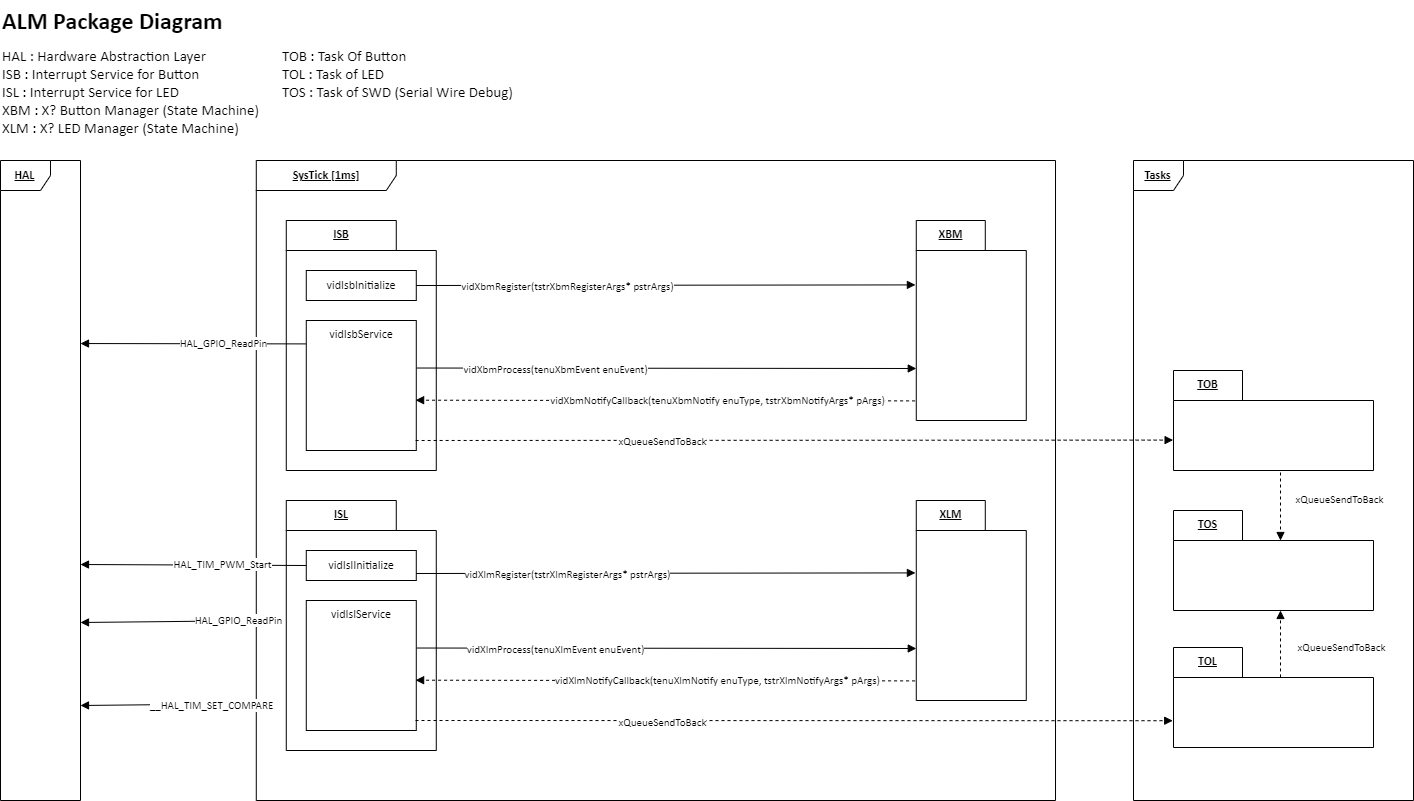

The diagram above was exported from draw.io. Its source (the exported page's mxGraphModel, read from the mxfile embedded in the PNG):
<mxGraphModel dx="1687" dy="993" grid="1" gridSize="10" guides="1" tooltips="1" connect="1" arrows="1" fold="1" page="1" pageScale="1" pageWidth="1654" pageHeight="1169" math="0" shadow="0">
  <root>
    <mxCell id="0" />
    <mxCell id="1" parent="0" />
    <mxCell id="DuBXzEyR3vmLx20q9r14-1" value="HAL" style="shape=umlFrame;whiteSpace=wrap;html=1;pointerEvents=0;recursiveResize=0;container=1;collapsible=0;width=50;height=30;labelBackgroundColor=default;fontFamily=Calibri;fontStyle=5" parent="1" vertex="1">
      <mxGeometry x="40" y="200" width="80" height="640" as="geometry" />
    </mxCell>
    <mxCell id="DuBXzEyR3vmLx20q9r14-2" value="SysTick [1ms]" style="shape=umlFrame;whiteSpace=wrap;html=1;pointerEvents=0;recursiveResize=0;container=1;collapsible=0;width=140;height=30;fontFamily=Calibri;fontStyle=5" parent="1" vertex="1">
      <mxGeometry x="295.78" y="200" width="799.23" height="640" as="geometry" />
    </mxCell>
    <mxCell id="DuBXzEyR3vmLx20q9r14-3" value="ISB" style="shape=folder;fontStyle=5;tabWidth=110;tabHeight=30;tabPosition=left;html=1;boundedLbl=1;labelInHeader=1;container=1;collapsible=0;recursiveResize=0;whiteSpace=wrap;verticalAlign=top;align=center;fontFamily=Calibri;" parent="DuBXzEyR3vmLx20q9r14-2" vertex="1">
      <mxGeometry x="30" y="60" width="150" height="250" as="geometry" />
    </mxCell>
    <mxCell id="DuBXzEyR3vmLx20q9r14-4" value="vidIsbInitialize" style="html=1;whiteSpace=wrap;align=center;fontFamily=Calibri;" parent="DuBXzEyR3vmLx20q9r14-3" vertex="1">
      <mxGeometry width="110" height="30" relative="1" as="geometry">
        <mxPoint x="20" y="50" as="offset" />
      </mxGeometry>
    </mxCell>
    <mxCell id="DuBXzEyR3vmLx20q9r14-5" value="vidIsbService" style="html=1;whiteSpace=wrap;verticalAlign=top;fontFamily=Calibri;" parent="DuBXzEyR3vmLx20q9r14-3" vertex="1">
      <mxGeometry x="20" y="100" width="110" height="130" as="geometry" />
    </mxCell>
    <mxCell id="DuBXzEyR3vmLx20q9r14-8" value="XBM" style="shape=folder;fontStyle=5;tabWidth=69;tabHeight=30;tabPosition=left;html=1;boundedLbl=1;labelInHeader=1;container=1;collapsible=0;recursiveResize=0;whiteSpace=wrap;verticalAlign=top;align=center;fontFamily=Calibri;" parent="DuBXzEyR3vmLx20q9r14-2" vertex="1">
      <mxGeometry x="660" y="60" width="110" height="200" as="geometry" />
    </mxCell>
    <mxCell id="DuBXzEyR3vmLx20q9r14-11" value="" style="html=1;verticalAlign=bottom;labelBackgroundColor=none;endArrow=block;endFill=1;rounded=0;exitX=1;exitY=0.5;exitDx=0;exitDy=0;entryX=-0.008;entryY=0.322;entryDx=0;entryDy=0;entryPerimeter=0;fontFamily=Calibri;" parent="DuBXzEyR3vmLx20q9r14-2" source="DuBXzEyR3vmLx20q9r14-4" target="DuBXzEyR3vmLx20q9r14-8" edge="1">
      <mxGeometry width="160" relative="1" as="geometry">
        <mxPoint x="60" y="195" as="sourcePoint" />
        <mxPoint x="-110" y="197" as="targetPoint" />
      </mxGeometry>
    </mxCell>
    <mxCell id="DuBXzEyR3vmLx20q9r14-12" value="vidXbmRegister(tstrXbmRegisterArgs* pstrArgs)" style="edgeLabel;html=1;align=center;verticalAlign=middle;resizable=0;points=[];fontFamily=Calibri;" parent="DuBXzEyR3vmLx20q9r14-11" vertex="1" connectable="0">
      <mxGeometry x="-0.1605" y="-1" relative="1" as="geometry">
        <mxPoint x="-59" as="offset" />
      </mxGeometry>
    </mxCell>
    <mxCell id="DuBXzEyR3vmLx20q9r14-13" value="" style="html=1;verticalAlign=bottom;labelBackgroundColor=none;endArrow=block;endFill=1;rounded=0;exitX=1.005;exitY=0.304;exitDx=0;exitDy=0;entryX=0;entryY=0;entryDx=0;entryDy=140;entryPerimeter=0;exitPerimeter=0;fontFamily=Calibri;" parent="DuBXzEyR3vmLx20q9r14-2" edge="1">
      <mxGeometry width="160" relative="1" as="geometry">
        <mxPoint x="160.54999999999973" y="207.51999999999998" as="sourcePoint" />
        <mxPoint x="660" y="208" as="targetPoint" />
      </mxGeometry>
    </mxCell>
    <mxCell id="DuBXzEyR3vmLx20q9r14-14" value="vidXbmProcess(tenuXbmEvent enuEvent)" style="edgeLabel;html=1;align=center;verticalAlign=middle;resizable=0;points=[];fontFamily=Calibri;" parent="DuBXzEyR3vmLx20q9r14-13" vertex="1" connectable="0">
      <mxGeometry x="-0.1605" y="-1" relative="1" as="geometry">
        <mxPoint x="-71" as="offset" />
      </mxGeometry>
    </mxCell>
    <mxCell id="DuBXzEyR3vmLx20q9r14-15" value="" style="html=1;verticalAlign=bottom;labelBackgroundColor=none;endArrow=block;endFill=1;rounded=0;exitX=-0.011;exitY=0.902;exitDx=0;exitDy=0;entryX=0.994;entryY=0.613;entryDx=0;entryDy=0;entryPerimeter=0;exitPerimeter=0;dashed=1;fontFamily=Calibri;" parent="DuBXzEyR3vmLx20q9r14-2" source="DuBXzEyR3vmLx20q9r14-8" target="DuBXzEyR3vmLx20q9r14-5" edge="1">
      <mxGeometry width="160" relative="1" as="geometry">
        <mxPoint x="171" y="210" as="sourcePoint" />
        <mxPoint x="500" y="210" as="targetPoint" />
      </mxGeometry>
    </mxCell>
    <mxCell id="DuBXzEyR3vmLx20q9r14-16" value="vidXbmNotifyCallback(tenuXbmNotify enuType, tstrXbmNotifyArgs* pArgs)" style="edgeLabel;html=1;align=center;verticalAlign=middle;resizable=0;points=[];fontFamily=Calibri;" parent="DuBXzEyR3vmLx20q9r14-15" vertex="1" connectable="0">
      <mxGeometry x="-0.1605" y="-1" relative="1" as="geometry">
        <mxPoint x="11" as="offset" />
      </mxGeometry>
    </mxCell>
    <mxCell id="DuBXzEyR3vmLx20q9r14-17" value="ISL" style="shape=folder;fontStyle=5;tabWidth=110;tabHeight=30;tabPosition=left;html=1;boundedLbl=1;labelInHeader=1;container=1;collapsible=0;recursiveResize=0;whiteSpace=wrap;verticalAlign=top;align=center;fontFamily=Calibri;" parent="DuBXzEyR3vmLx20q9r14-2" vertex="1">
      <mxGeometry x="30" y="340" width="150" height="250" as="geometry" />
    </mxCell>
    <mxCell id="DuBXzEyR3vmLx20q9r14-18" value="vidIslInitialize" style="html=1;whiteSpace=wrap;align=center;fontFamily=Calibri;" parent="DuBXzEyR3vmLx20q9r14-17" vertex="1">
      <mxGeometry width="110" height="30" relative="1" as="geometry">
        <mxPoint x="20" y="50" as="offset" />
      </mxGeometry>
    </mxCell>
    <mxCell id="DuBXzEyR3vmLx20q9r14-19" value="vidIslService" style="html=1;whiteSpace=wrap;verticalAlign=top;fontFamily=Calibri;" parent="DuBXzEyR3vmLx20q9r14-17" vertex="1">
      <mxGeometry x="20" y="100" width="110" height="130" as="geometry" />
    </mxCell>
    <mxCell id="DuBXzEyR3vmLx20q9r14-20" value="XLM" style="shape=folder;fontStyle=5;tabWidth=69;tabHeight=30;tabPosition=left;html=1;boundedLbl=1;labelInHeader=1;container=1;collapsible=0;recursiveResize=0;whiteSpace=wrap;verticalAlign=top;align=center;fontFamily=Calibri;" parent="DuBXzEyR3vmLx20q9r14-2" vertex="1">
      <mxGeometry x="660" y="340" width="110" height="200" as="geometry" />
    </mxCell>
    <mxCell id="DuBXzEyR3vmLx20q9r14-21" value="" style="html=1;verticalAlign=bottom;labelBackgroundColor=none;endArrow=block;endFill=1;rounded=0;exitX=1;exitY=0.5;exitDx=0;exitDy=0;entryX=-0.008;entryY=0.322;entryDx=0;entryDy=0;entryPerimeter=0;fontFamily=Calibri;" parent="DuBXzEyR3vmLx20q9r14-2" edge="1">
      <mxGeometry width="160" relative="1" as="geometry">
        <mxPoint x="160" y="413" as="sourcePoint" />
        <mxPoint x="659.1199999999999" y="412.4" as="targetPoint" />
      </mxGeometry>
    </mxCell>
    <mxCell id="DuBXzEyR3vmLx20q9r14-22" value="vidXlmRegister(tstrXlmRegisterArgs* pstrArgs)" style="edgeLabel;html=1;align=center;verticalAlign=middle;resizable=0;points=[];fontFamily=Calibri;" parent="DuBXzEyR3vmLx20q9r14-21" vertex="1" connectable="0">
      <mxGeometry x="-0.1605" y="-1" relative="1" as="geometry">
        <mxPoint x="-59" as="offset" />
      </mxGeometry>
    </mxCell>
    <mxCell id="DuBXzEyR3vmLx20q9r14-23" value="" style="html=1;verticalAlign=bottom;labelBackgroundColor=none;endArrow=block;endFill=1;rounded=0;exitX=1.005;exitY=0.304;exitDx=0;exitDy=0;entryX=0;entryY=0;entryDx=0;entryDy=140;entryPerimeter=0;exitPerimeter=0;fontFamily=Calibri;" parent="DuBXzEyR3vmLx20q9r14-2" edge="1">
      <mxGeometry width="160" relative="1" as="geometry">
        <mxPoint x="160.54999999999973" y="487.52" as="sourcePoint" />
        <mxPoint x="660" y="488" as="targetPoint" />
      </mxGeometry>
    </mxCell>
    <mxCell id="DuBXzEyR3vmLx20q9r14-24" value="vidXlmProcess(tenuXlmEvent enuEvent)" style="edgeLabel;html=1;align=center;verticalAlign=middle;resizable=0;points=[];fontFamily=Calibri;" parent="DuBXzEyR3vmLx20q9r14-23" vertex="1" connectable="0">
      <mxGeometry x="-0.1605" y="-1" relative="1" as="geometry">
        <mxPoint x="-71" as="offset" />
      </mxGeometry>
    </mxCell>
    <mxCell id="DuBXzEyR3vmLx20q9r14-25" value="" style="html=1;verticalAlign=bottom;labelBackgroundColor=none;endArrow=block;endFill=1;rounded=0;exitX=-0.011;exitY=0.902;exitDx=0;exitDy=0;entryX=0.994;entryY=0.613;entryDx=0;entryDy=0;entryPerimeter=0;exitPerimeter=0;dashed=1;fontFamily=Calibri;" parent="DuBXzEyR3vmLx20q9r14-2" source="DuBXzEyR3vmLx20q9r14-20" target="DuBXzEyR3vmLx20q9r14-19" edge="1">
      <mxGeometry width="160" relative="1" as="geometry">
        <mxPoint x="171" y="490" as="sourcePoint" />
        <mxPoint x="500" y="490" as="targetPoint" />
      </mxGeometry>
    </mxCell>
    <mxCell id="DuBXzEyR3vmLx20q9r14-26" value="vidXlmNotifyCallback(tenuXlmNotify enuType, tstrXlmNotifyArgs* pArgs)" style="edgeLabel;html=1;align=center;verticalAlign=middle;resizable=0;points=[];fontFamily=Calibri;" parent="DuBXzEyR3vmLx20q9r14-25" vertex="1" connectable="0">
      <mxGeometry x="-0.1605" y="-1" relative="1" as="geometry">
        <mxPoint x="11" as="offset" />
      </mxGeometry>
    </mxCell>
    <mxCell id="DuBXzEyR3vmLx20q9r14-41" value="" style="html=1;verticalAlign=bottom;labelBackgroundColor=none;endArrow=block;endFill=1;rounded=0;exitX=0.985;exitY=0.923;exitDx=0;exitDy=0;exitPerimeter=0;dashed=1;entryX=-0.004;entryY=0.732;entryDx=0;entryDy=0;entryPerimeter=0;fontFamily=Calibri;" parent="DuBXzEyR3vmLx20q9r14-2" target="DuBXzEyR3vmLx20q9r14-35" edge="1">
      <mxGeometry width="160" relative="1" as="geometry">
        <mxPoint x="159.22000000000003" y="560" as="sourcePoint" />
        <mxPoint x="985.22" y="560" as="targetPoint" />
      </mxGeometry>
    </mxCell>
    <mxCell id="DuBXzEyR3vmLx20q9r14-42" value="xQueueSendToBack" style="edgeLabel;html=1;align=center;verticalAlign=middle;resizable=0;points=[];fontFamily=Calibri;" parent="DuBXzEyR3vmLx20q9r14-41" vertex="1" connectable="0">
      <mxGeometry x="-0.1605" y="-1" relative="1" as="geometry">
        <mxPoint x="-71" as="offset" />
      </mxGeometry>
    </mxCell>
    <mxCell id="DuBXzEyR3vmLx20q9r14-6" value="" style="html=1;verticalAlign=bottom;labelBackgroundColor=none;endArrow=block;endFill=1;rounded=0;exitX=-0.003;exitY=0.18;exitDx=0;exitDy=0;entryX=1.035;entryY=0.286;entryDx=0;entryDy=0;entryPerimeter=0;exitPerimeter=0;fontFamily=Calibri;" parent="1" source="DuBXzEyR3vmLx20q9r14-5" edge="1">
      <mxGeometry width="160" relative="1" as="geometry">
        <mxPoint x="342.9800000000001" y="385.22" as="sourcePoint" />
        <mxPoint x="119.99999999999996" y="383.03999999999996" as="targetPoint" />
      </mxGeometry>
    </mxCell>
    <mxCell id="DuBXzEyR3vmLx20q9r14-7" value="HAL_GPIO_ReadPin" style="edgeLabel;html=1;align=center;verticalAlign=middle;resizable=0;points=[];fontFamily=Calibri;" parent="DuBXzEyR3vmLx20q9r14-6" vertex="1" connectable="0">
      <mxGeometry x="-0.1605" y="-1" relative="1" as="geometry">
        <mxPoint x="11" as="offset" />
      </mxGeometry>
    </mxCell>
    <mxCell id="DuBXzEyR3vmLx20q9r14-27" value="" style="html=1;verticalAlign=bottom;labelBackgroundColor=none;endArrow=block;endFill=1;rounded=0;exitX=0;exitY=0.5;exitDx=0;exitDy=0;fontFamily=Calibri;" parent="1" source="DuBXzEyR3vmLx20q9r14-18" edge="1">
      <mxGeometry width="160" relative="1" as="geometry">
        <mxPoint x="321" y="395" as="sourcePoint" />
        <mxPoint x="120" y="604" as="targetPoint" />
      </mxGeometry>
    </mxCell>
    <mxCell id="DuBXzEyR3vmLx20q9r14-28" value="HAL_TIM_PWM_Start" style="edgeLabel;html=1;align=center;verticalAlign=middle;resizable=0;points=[];fontFamily=Calibri;" parent="DuBXzEyR3vmLx20q9r14-27" vertex="1" connectable="0">
      <mxGeometry x="-0.1605" y="-1" relative="1" as="geometry">
        <mxPoint x="11" as="offset" />
      </mxGeometry>
    </mxCell>
    <mxCell id="DuBXzEyR3vmLx20q9r14-29" value="" style="html=1;verticalAlign=bottom;labelBackgroundColor=none;endArrow=block;endFill=1;rounded=0;exitX=0;exitY=0.194;exitDx=0;exitDy=0;entryX=1.005;entryY=0.271;entryDx=0;entryDy=0;entryPerimeter=0;exitPerimeter=0;fontFamily=Calibri;" parent="1" edge="1">
      <mxGeometry width="160" relative="1" as="geometry">
        <mxPoint x="311" y="660" as="sourcePoint" />
        <mxPoint x="120" y="662" as="targetPoint" />
      </mxGeometry>
    </mxCell>
    <mxCell id="DuBXzEyR3vmLx20q9r14-30" value="HAL_GPIO_ReadPin" style="edgeLabel;html=1;align=center;verticalAlign=middle;resizable=0;points=[];fontFamily=Calibri;" parent="DuBXzEyR3vmLx20q9r14-29" vertex="1" connectable="0">
      <mxGeometry x="-0.1605" y="-1" relative="1" as="geometry">
        <mxPoint x="46" as="offset" />
      </mxGeometry>
    </mxCell>
    <mxCell id="DuBXzEyR3vmLx20q9r14-31" value="" style="html=1;verticalAlign=bottom;labelBackgroundColor=none;endArrow=block;endFill=1;rounded=0;exitX=0;exitY=0.194;exitDx=0;exitDy=0;entryX=1.005;entryY=0.271;entryDx=0;entryDy=0;entryPerimeter=0;exitPerimeter=0;fontFamily=Calibri;" parent="1" edge="1">
      <mxGeometry width="160" relative="1" as="geometry">
        <mxPoint x="311" y="743" as="sourcePoint" />
        <mxPoint x="120" y="745" as="targetPoint" />
      </mxGeometry>
    </mxCell>
    <mxCell id="DuBXzEyR3vmLx20q9r14-32" value="__HAL_TIM_SET_COMPARE" style="edgeLabel;html=1;align=center;verticalAlign=middle;resizable=0;points=[];fontFamily=Calibri;" parent="DuBXzEyR3vmLx20q9r14-31" vertex="1" connectable="0">
      <mxGeometry x="-0.1605" y="-1" relative="1" as="geometry">
        <mxPoint x="19" y="2" as="offset" />
      </mxGeometry>
    </mxCell>
    <mxCell id="DuBXzEyR3vmLx20q9r14-33" value="Tasks" style="shape=umlFrame;whiteSpace=wrap;html=1;pointerEvents=0;recursiveResize=0;container=1;collapsible=0;width=50;height=30;fontFamily=Calibri;fontStyle=5" parent="1" vertex="1">
      <mxGeometry x="1173" y="200" width="280" height="640" as="geometry" />
    </mxCell>
    <mxCell id="DuBXzEyR3vmLx20q9r14-34" value="TOB" style="shape=folder;fontStyle=5;tabWidth=69;tabHeight=30;tabPosition=left;html=1;boundedLbl=1;labelInHeader=1;container=1;collapsible=0;recursiveResize=0;whiteSpace=wrap;verticalAlign=top;align=center;fontFamily=Calibri;" parent="DuBXzEyR3vmLx20q9r14-33" vertex="1">
      <mxGeometry x="40" y="210" width="200" height="100" as="geometry" />
    </mxCell>
    <mxCell id="DuBXzEyR3vmLx20q9r14-35" value="TOL" style="shape=folder;fontStyle=5;tabWidth=69;tabHeight=30;tabPosition=left;html=1;boundedLbl=1;labelInHeader=1;container=1;collapsible=0;recursiveResize=0;whiteSpace=wrap;verticalAlign=top;align=center;fontFamily=Calibri;" parent="DuBXzEyR3vmLx20q9r14-33" vertex="1">
      <mxGeometry x="40" y="487" width="200" height="100" as="geometry" />
    </mxCell>
    <mxCell id="DuBXzEyR3vmLx20q9r14-43" value="TOS" style="shape=folder;fontStyle=5;tabWidth=69;tabHeight=30;tabPosition=left;html=1;boundedLbl=1;labelInHeader=1;container=1;collapsible=0;recursiveResize=0;whiteSpace=wrap;verticalAlign=top;align=center;fontFamily=Calibri;" parent="DuBXzEyR3vmLx20q9r14-33" vertex="1">
      <mxGeometry x="40" y="350" width="200" height="100" as="geometry" />
    </mxCell>
    <mxCell id="DuBXzEyR3vmLx20q9r14-44" value="" style="html=1;verticalAlign=bottom;labelBackgroundColor=none;endArrow=block;endFill=1;rounded=0;dashed=1;entryX=0.5;entryY=1;entryDx=0;entryDy=0;entryPerimeter=0;exitX=0.535;exitY=0.299;exitDx=0;exitDy=0;exitPerimeter=0;fontFamily=Calibri;" parent="DuBXzEyR3vmLx20q9r14-43" source="DuBXzEyR3vmLx20q9r14-35" edge="1">
      <mxGeometry width="160" relative="1" as="geometry">
        <mxPoint x="107" y="160" as="sourcePoint" />
        <mxPoint x="107" y="100" as="targetPoint" />
      </mxGeometry>
    </mxCell>
    <mxCell id="DuBXzEyR3vmLx20q9r14-45" value="xQueueSendToBack" style="edgeLabel;html=1;align=center;verticalAlign=middle;resizable=0;points=[];fontFamily=Calibri;" parent="DuBXzEyR3vmLx20q9r14-44" vertex="1" connectable="0">
      <mxGeometry x="-0.1605" y="-1" relative="1" as="geometry">
        <mxPoint x="59" y="-2" as="offset" />
      </mxGeometry>
    </mxCell>
    <mxCell id="DuBXzEyR3vmLx20q9r14-46" value="" style="html=1;verticalAlign=bottom;labelBackgroundColor=none;endArrow=block;endFill=1;rounded=0;dashed=1;exitX=0.535;exitY=1.02;exitDx=0;exitDy=0;exitPerimeter=0;fontFamily=Calibri;" parent="DuBXzEyR3vmLx20q9r14-33" source="DuBXzEyR3vmLx20q9r14-34" edge="1">
      <mxGeometry width="160" relative="1" as="geometry">
        <mxPoint x="157" y="527" as="sourcePoint" />
        <mxPoint x="147" y="380" as="targetPoint" />
      </mxGeometry>
    </mxCell>
    <mxCell id="DuBXzEyR3vmLx20q9r14-47" value="xQueueSendToBack" style="edgeLabel;html=1;align=center;verticalAlign=middle;resizable=0;points=[];fontFamily=Calibri;" parent="DuBXzEyR3vmLx20q9r14-46" vertex="1" connectable="0">
      <mxGeometry x="-0.1605" y="-1" relative="1" as="geometry">
        <mxPoint x="59" y="-2" as="offset" />
      </mxGeometry>
    </mxCell>
    <mxCell id="DuBXzEyR3vmLx20q9r14-36" value="" style="html=1;verticalAlign=bottom;labelBackgroundColor=none;endArrow=block;endFill=1;rounded=0;exitX=0.985;exitY=0.923;exitDx=0;exitDy=0;exitPerimeter=0;dashed=1;entryX=-0.002;entryY=0.696;entryDx=0;entryDy=0;entryPerimeter=0;fontFamily=Calibri;" parent="1" target="DuBXzEyR3vmLx20q9r14-34" edge="1">
      <mxGeometry width="160" relative="1" as="geometry">
        <mxPoint x="455.1299999999999" y="479.99" as="sourcePoint" />
        <mxPoint x="1210" y="480" as="targetPoint" />
      </mxGeometry>
    </mxCell>
    <mxCell id="DuBXzEyR3vmLx20q9r14-37" value="xQueueSendToBack" style="edgeLabel;html=1;align=center;verticalAlign=middle;resizable=0;points=[];fontFamily=Calibri;" parent="DuBXzEyR3vmLx20q9r14-36" vertex="1" connectable="0">
      <mxGeometry x="-0.1605" y="-1" relative="1" as="geometry">
        <mxPoint x="-71" as="offset" />
      </mxGeometry>
    </mxCell>
    <mxCell id="gonP3rIY_VH19TJXN9tX-1" value="&lt;h1 style=&quot;margin-top: 0px;&quot;&gt;ALM Package Diagram&lt;/h1&gt;&lt;p&gt;&lt;br&gt;&lt;/p&gt;&lt;p&gt;&lt;br&gt;&lt;/p&gt;" style="text;html=1;whiteSpace=wrap;overflow=hidden;rounded=0;fontFamily=Calibri;" parent="1" vertex="1">
      <mxGeometry x="40" y="40" width="420" height="50" as="geometry" />
    </mxCell>
    <mxCell id="gonP3rIY_VH19TJXN9tX-2" value="&lt;span style=&quot;font-size: 15px;&quot;&gt;HAL : Hardware Abstraction Layer&lt;/span&gt;&lt;div style=&quot;font-size: 15px;&quot;&gt;&lt;span style=&quot;font-size: 15px;&quot;&gt;ISB : Interrupt Service for Button&lt;/span&gt;&lt;/div&gt;&lt;div style=&quot;font-size: 15px;&quot;&gt;&lt;div style=&quot;font-size: 15px;&quot;&gt;&lt;span style=&quot;font-size: 15px;&quot;&gt;ISL : Interrupt Service for LED&lt;/span&gt;&lt;/div&gt;&lt;div style=&quot;font-size: 15px;&quot;&gt;&lt;span style=&quot;font-size: 15px;&quot;&gt;XBM : X? Button Manager (State Machine)&lt;/span&gt;&lt;/div&gt;&lt;div style=&quot;font-size: 15px;&quot;&gt;&lt;span style=&quot;font-size: 15px;&quot;&gt;XLM : X? LED Manager&amp;nbsp;&lt;/span&gt;(State Machine)&lt;/div&gt;&lt;/div&gt;&lt;div style=&quot;font-size: 15px;&quot;&gt;&lt;span style=&quot;font-size: 15px;&quot;&gt;&lt;br style=&quot;font-size: 15px;&quot;&gt;&lt;/span&gt;&lt;/div&gt;" style="text;html=1;align=left;verticalAlign=top;whiteSpace=wrap;rounded=0;fontFamily=Calibri;labelBackgroundColor=default;fontSize=15;" parent="1" vertex="1">
      <mxGeometry x="40" y="80" width="260" height="110" as="geometry" />
    </mxCell>
    <mxCell id="gonP3rIY_VH19TJXN9tX-3" value="&lt;div style=&quot;font-size: 15px;&quot;&gt;&lt;span style=&quot;font-size: 15px;&quot;&gt;TOB : Task Of Button&lt;/span&gt;&lt;/div&gt;&lt;div style=&quot;font-size: 15px;&quot;&gt;TOL : Task of LED&lt;br&gt;&lt;/div&gt;&lt;div style=&quot;font-size: 15px;&quot;&gt;&lt;div&gt;TOS : Task of SWD (Serial Wire Debug)&lt;/div&gt;&lt;/div&gt;" style="text;html=1;align=left;verticalAlign=top;whiteSpace=wrap;rounded=0;fontFamily=Calibri;labelBackgroundColor=default;fontSize=15;" parent="1" vertex="1">
      <mxGeometry x="320" y="80" width="260" height="70" as="geometry" />
    </mxCell>
  </root>
</mxGraphModel>